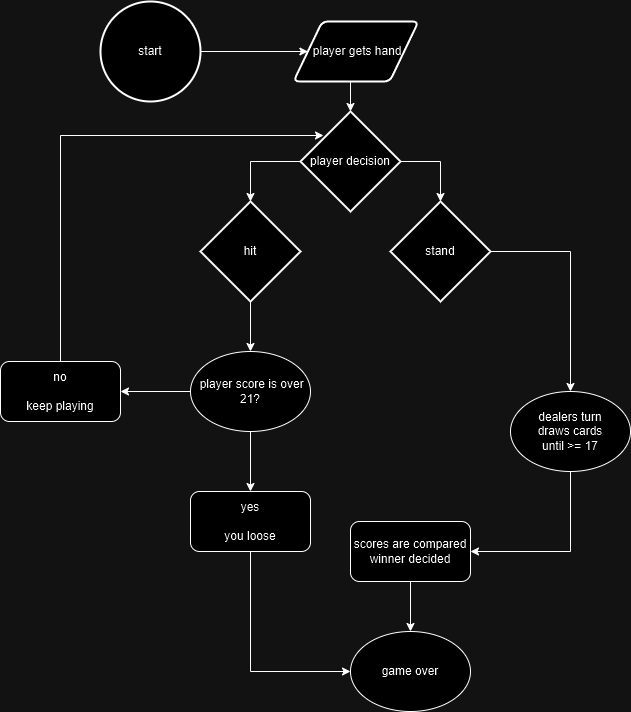

The diagram above was exported from draw.io. Its source (the exported page's mxGraphModel, read from the mxfile embedded in the PNG):
<mxGraphModel dx="2074" dy="1104" grid="1" gridSize="10" guides="1" tooltips="1" connect="1" arrows="1" fold="1" page="1" pageScale="1" pageWidth="850" pageHeight="1100" math="0" shadow="0">
  <root>
    <mxCell id="0" />
    <mxCell id="1" parent="0" />
    <mxCell id="mHSMKHw-oOql1lRH_4du-29" style="edgeStyle=orthogonalEdgeStyle;rounded=0;orthogonalLoop=1;jettySize=auto;html=1;exitX=0.5;exitY=1;exitDx=0;exitDy=0;exitPerimeter=0;entryX=0.5;entryY=0;entryDx=0;entryDy=0;" edge="1" parent="1" source="mHSMKHw-oOql1lRH_4du-1" target="mHSMKHw-oOql1lRH_4du-27">
      <mxGeometry relative="1" as="geometry" />
    </mxCell>
    <mxCell id="mHSMKHw-oOql1lRH_4du-1" value="hit" style="strokeWidth=2;html=1;shape=mxgraph.flowchart.decision;whiteSpace=wrap;" vertex="1" parent="1">
      <mxGeometry x="270" y="370" width="100" height="100" as="geometry" />
    </mxCell>
    <mxCell id="mHSMKHw-oOql1lRH_4du-5" style="edgeStyle=orthogonalEdgeStyle;rounded=0;orthogonalLoop=1;jettySize=auto;html=1;" edge="1" parent="1" source="mHSMKHw-oOql1lRH_4du-2" target="mHSMKHw-oOql1lRH_4du-4">
      <mxGeometry relative="1" as="geometry" />
    </mxCell>
    <mxCell id="mHSMKHw-oOql1lRH_4du-2" value="stand" style="strokeWidth=2;html=1;shape=mxgraph.flowchart.decision;whiteSpace=wrap;" vertex="1" parent="1">
      <mxGeometry x="460" y="370" width="100" height="100" as="geometry" />
    </mxCell>
    <mxCell id="mHSMKHw-oOql1lRH_4du-3" value="game over" style="ellipse;whiteSpace=wrap;html=1;" vertex="1" parent="1">
      <mxGeometry x="420" y="800" width="120" height="80" as="geometry" />
    </mxCell>
    <mxCell id="mHSMKHw-oOql1lRH_4du-24" style="edgeStyle=orthogonalEdgeStyle;rounded=0;orthogonalLoop=1;jettySize=auto;html=1;exitX=0.5;exitY=1;exitDx=0;exitDy=0;entryX=1;entryY=0.5;entryDx=0;entryDy=0;" edge="1" parent="1" source="mHSMKHw-oOql1lRH_4du-4" target="mHSMKHw-oOql1lRH_4du-23">
      <mxGeometry relative="1" as="geometry" />
    </mxCell>
    <mxCell id="mHSMKHw-oOql1lRH_4du-4" value="dealers turn&lt;div&gt;draws cards&lt;/div&gt;&lt;div&gt;until &amp;gt;= 17&lt;/div&gt;" style="ellipse;whiteSpace=wrap;html=1;" vertex="1" parent="1">
      <mxGeometry x="580" y="560" width="120" height="80" as="geometry" />
    </mxCell>
    <mxCell id="mHSMKHw-oOql1lRH_4du-20" style="edgeStyle=orthogonalEdgeStyle;rounded=0;orthogonalLoop=1;jettySize=auto;html=1;exitX=1;exitY=0.5;exitDx=0;exitDy=0;exitPerimeter=0;" edge="1" parent="1" source="mHSMKHw-oOql1lRH_4du-14" target="mHSMKHw-oOql1lRH_4du-15">
      <mxGeometry relative="1" as="geometry" />
    </mxCell>
    <mxCell id="mHSMKHw-oOql1lRH_4du-14" value="start" style="strokeWidth=2;html=1;shape=mxgraph.flowchart.start_2;whiteSpace=wrap;" vertex="1" parent="1">
      <mxGeometry x="170" y="170" width="100" height="100" as="geometry" />
    </mxCell>
    <mxCell id="mHSMKHw-oOql1lRH_4du-15" value="&amp;nbsp;player gets hand" style="shape=parallelogram;html=1;strokeWidth=2;perimeter=parallelogramPerimeter;whiteSpace=wrap;rounded=1;arcSize=12;size=0.23;" vertex="1" parent="1">
      <mxGeometry x="363" y="190" width="125" height="60" as="geometry" />
    </mxCell>
    <mxCell id="mHSMKHw-oOql1lRH_4du-16" value="player decision" style="strokeWidth=2;html=1;shape=mxgraph.flowchart.decision;whiteSpace=wrap;" vertex="1" parent="1">
      <mxGeometry x="370" y="280" width="100" height="100" as="geometry" />
    </mxCell>
    <mxCell id="mHSMKHw-oOql1lRH_4du-17" style="edgeStyle=orthogonalEdgeStyle;rounded=0;orthogonalLoop=1;jettySize=auto;html=1;exitX=1;exitY=0.5;exitDx=0;exitDy=0;exitPerimeter=0;entryX=0.5;entryY=0;entryDx=0;entryDy=0;entryPerimeter=0;" edge="1" parent="1" source="mHSMKHw-oOql1lRH_4du-16" target="mHSMKHw-oOql1lRH_4du-2">
      <mxGeometry relative="1" as="geometry" />
    </mxCell>
    <mxCell id="mHSMKHw-oOql1lRH_4du-18" style="edgeStyle=orthogonalEdgeStyle;rounded=0;orthogonalLoop=1;jettySize=auto;html=1;exitX=0;exitY=0.5;exitDx=0;exitDy=0;exitPerimeter=0;entryX=0.5;entryY=0;entryDx=0;entryDy=0;entryPerimeter=0;" edge="1" parent="1" source="mHSMKHw-oOql1lRH_4du-16" target="mHSMKHw-oOql1lRH_4du-1">
      <mxGeometry relative="1" as="geometry" />
    </mxCell>
    <mxCell id="mHSMKHw-oOql1lRH_4du-19" style="edgeStyle=orthogonalEdgeStyle;rounded=0;orthogonalLoop=1;jettySize=auto;html=1;exitX=0.5;exitY=1;exitDx=0;exitDy=0;entryX=0.5;entryY=0;entryDx=0;entryDy=0;entryPerimeter=0;" edge="1" parent="1" source="mHSMKHw-oOql1lRH_4du-15" target="mHSMKHw-oOql1lRH_4du-16">
      <mxGeometry relative="1" as="geometry" />
    </mxCell>
    <mxCell id="mHSMKHw-oOql1lRH_4du-25" style="edgeStyle=orthogonalEdgeStyle;rounded=0;orthogonalLoop=1;jettySize=auto;html=1;exitX=0.5;exitY=1;exitDx=0;exitDy=0;entryX=0.5;entryY=0;entryDx=0;entryDy=0;" edge="1" parent="1" source="mHSMKHw-oOql1lRH_4du-23" target="mHSMKHw-oOql1lRH_4du-3">
      <mxGeometry relative="1" as="geometry" />
    </mxCell>
    <mxCell id="mHSMKHw-oOql1lRH_4du-23" value="scores are compared&lt;div&gt;winner decided&lt;/div&gt;" style="rounded=1;whiteSpace=wrap;html=1;" vertex="1" parent="1">
      <mxGeometry x="420" y="690" width="120" height="60" as="geometry" />
    </mxCell>
    <mxCell id="mHSMKHw-oOql1lRH_4du-32" style="edgeStyle=orthogonalEdgeStyle;rounded=0;orthogonalLoop=1;jettySize=auto;html=1;exitX=0.5;exitY=1;exitDx=0;exitDy=0;entryX=0.5;entryY=0;entryDx=0;entryDy=0;" edge="1" parent="1" source="mHSMKHw-oOql1lRH_4du-27" target="mHSMKHw-oOql1lRH_4du-31">
      <mxGeometry relative="1" as="geometry" />
    </mxCell>
    <mxCell id="mHSMKHw-oOql1lRH_4du-35" style="edgeStyle=orthogonalEdgeStyle;rounded=0;orthogonalLoop=1;jettySize=auto;html=1;exitX=0;exitY=0.5;exitDx=0;exitDy=0;entryX=1;entryY=0.5;entryDx=0;entryDy=0;" edge="1" parent="1" source="mHSMKHw-oOql1lRH_4du-27" target="mHSMKHw-oOql1lRH_4du-34">
      <mxGeometry relative="1" as="geometry" />
    </mxCell>
    <mxCell id="mHSMKHw-oOql1lRH_4du-27" value="&amp;nbsp;player score is over 21?" style="ellipse;whiteSpace=wrap;html=1;" vertex="1" parent="1">
      <mxGeometry x="260" y="520" width="120" height="80" as="geometry" />
    </mxCell>
    <mxCell id="mHSMKHw-oOql1lRH_4du-33" style="edgeStyle=orthogonalEdgeStyle;rounded=0;orthogonalLoop=1;jettySize=auto;html=1;exitX=0.5;exitY=1;exitDx=0;exitDy=0;entryX=0;entryY=0.5;entryDx=0;entryDy=0;" edge="1" parent="1" source="mHSMKHw-oOql1lRH_4du-31" target="mHSMKHw-oOql1lRH_4du-3">
      <mxGeometry relative="1" as="geometry" />
    </mxCell>
    <mxCell id="mHSMKHw-oOql1lRH_4du-31" value="yes&lt;br&gt;&lt;br&gt;you loose" style="rounded=1;whiteSpace=wrap;html=1;" vertex="1" parent="1">
      <mxGeometry x="260" y="660" width="120" height="60" as="geometry" />
    </mxCell>
    <mxCell id="mHSMKHw-oOql1lRH_4du-34" value="no&lt;div&gt;&lt;br&gt;&lt;/div&gt;&lt;div&gt;keep playing&lt;/div&gt;" style="rounded=1;whiteSpace=wrap;html=1;" vertex="1" parent="1">
      <mxGeometry x="70" y="530" width="120" height="60" as="geometry" />
    </mxCell>
    <mxCell id="mHSMKHw-oOql1lRH_4du-36" style="edgeStyle=orthogonalEdgeStyle;rounded=0;orthogonalLoop=1;jettySize=auto;html=1;exitX=0.5;exitY=0;exitDx=0;exitDy=0;entryX=0.23;entryY=0.24;entryDx=0;entryDy=0;entryPerimeter=0;" edge="1" parent="1" source="mHSMKHw-oOql1lRH_4du-34" target="mHSMKHw-oOql1lRH_4du-16">
      <mxGeometry relative="1" as="geometry">
        <Array as="points">
          <mxPoint x="130" y="304" />
        </Array>
      </mxGeometry>
    </mxCell>
  </root>
</mxGraphModel>